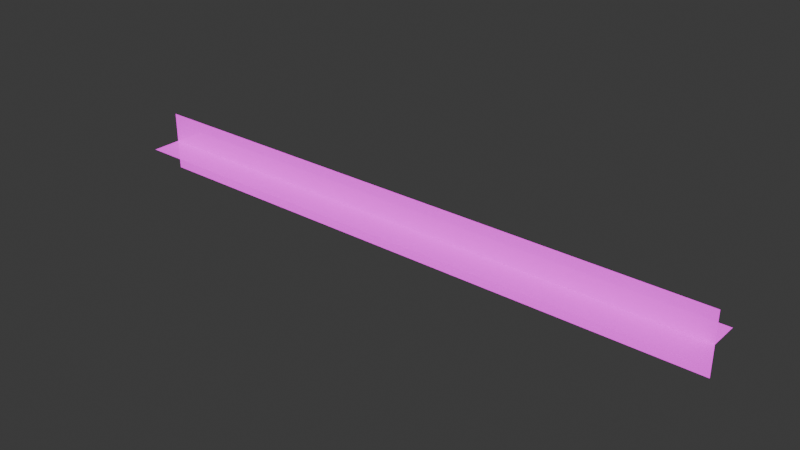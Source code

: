 # Source: VR_Projektil.blend  (saved by Blender 5.1.30; exported with 4.5.12 LTS)
import bpy
from mathutils import Matrix  # noqa: F401  (used for matrix-valued properties, if any)

bpy.ops.wm.read_factory_settings(use_empty=True)
scene = bpy.context.scene
scene.name = 'Scene'

# ---- collections
col_collection_2 = bpy.data.collections.new('Collection 2'); scene.collection.children.link(col_collection_2)

# ---- images (referenced by path relative to the original .blend; pixels are not part of the script)
import os
ASSET_DIR = os.environ.get("B2B_ASSET_DIR", "")  # directory of the original .blend (textures are referenced by path, not embedded)
HERE = os.path.dirname(os.path.abspath(__file__))  # packed textures are extracted next to this script under _unpacked/

def load_image(name, relpath, width, height, colorspace="sRGB"):
    """Load a texture the original file referenced (path relative to the .blend, or extracted next to this script)."""
    p = next((c for c in (os.path.join(HERE, relpath), os.path.join(ASSET_DIR, relpath)) if relpath and os.path.exists(c)), "")
    if p:
        img = bpy.data.images.load(p, check_existing=True)
        img.name = name
    else:  # same state as the original file: an image datablock whose file is absent (Cycles renders it pink)
        img = bpy.data.images.new(name, width, height)
        img.source = "FILE"
        img.filepath = "//" + (relpath or name)
    img.colorspace_settings.name = colorspace
    return img
img_alpha_map_projektil = load_image('Alpha Map Projektil', 'Alpha Map Projektil.png', 1024, 1024, 'sRGB')
img_emmision_map_projektil = load_image('Emmision map Projektil', 'Emmision map Projektil.png', 1024, 1024, 'sRGB')

# ---- materials (node trees are filled in below, after node groups)
mat_material_002 = bpy.data.materials.new('Material.002')

# ---- material node trees
mat_material_002.use_nodes = True; mat_material_002.node_tree.nodes.clear()
_N = mat_material_002.node_tree.nodes; _L = mat_material_002.node_tree.links
n0 = _N.new('ShaderNodeBsdfPrincipled'); n0.name = 'Principled BSDF'; n0.location = (343, 270)
n0.inputs[2].default_value = 0.0
n0.inputs[28].default_value = 1.0
n1 = _N.new('ShaderNodeOutputMaterial'); n1.name = 'Material Output'; n1.location = (651, 100)
n2 = _N.new('ShaderNodeMapping'); n2.name = 'Mapping'; n2.location = (-1318, 27)
n2.inputs[1].default_value = (-1.1, -1.0, 0.0)
n2.inputs[3].default_value = (2.03, 2.03, 2.03)
n3 = _N.new('ShaderNodeTexCoord'); n3.name = 'Texture Coordinate'; n3.location = (-1498, -18)
n4 = _N.new('ShaderNodeTexGradient'); n4.name = 'Gradient Texture'; n4.location = (-927, -27)
n4.gradient_type = 'SPHERICAL'
n5 = _N.new('ShaderNodeValToRGB'); n5.name = 'Color Ramp'; n5.location = (-767, 197)
while len(n5.color_ramp.elements) > 1: n5.color_ramp.elements.remove(n5.color_ramp.elements[-1])
n5.color_ramp.elements[0].position = 0.2364; n5.color_ramp.elements[0].color = (0.0, 0.0, 0.0, 1.0)
_e = n5.color_ramp.elements.new(0.4773); _e.color = (1.0, 1.0, 1.0, 1.0)
n6 = _N.new('ShaderNodeTexNoise'); n6.name = 'Noise Texture'; n6.location = (-1512, -332)
n6.inputs[2].default_value = 13.3
n6.inputs[3].default_value = 15.0
n7 = _N.new('ShaderNodeMix'); n7.name = 'Mix'; n7.location = (-1090, -126)
n7.data_type = 'VECTOR'
n7.inputs[0].default_value = 0.1583
n8 = _N.new('ShaderNodeCombineXYZ'); n8.name = 'Combine XYZ'; n8.location = (-1258, -354)
n9 = _N.new('ShaderNodeMath'); n9.name = 'Math'; n9.location = (-598, -40)
n9.operation = 'MULTIPLY'
n9.inputs[1].default_value = 1.2
n10 = _N.new('ShaderNodeTexImage'); n10.name = 'Image Texture'; n10.location = (-3, 295)
n10.image = img_alpha_map_projektil
n11 = _N.new('ShaderNodeTexImage'); n11.name = 'Image Texture.001'; n11.location = (1, -30)
n11.image = img_emmision_map_projektil
_L.new(n0.outputs[0], n1.inputs[0])
_L.new(n7.outputs[1], n4.inputs[0])
_L.new(n4.outputs[0], n5.inputs[0])
_L.new(n2.outputs[0], n7.inputs[4])
_L.new(n8.outputs[0], n7.inputs[5])
_L.new(n3.outputs[2], n2.inputs[0])
_L.new(n6.outputs[0], n8.inputs[0])
_L.new(n5.outputs[0], n9.inputs[0])
_L.new(n10.outputs[1], n0.inputs[4])
_L.new(n11.outputs[0], n0.inputs[27])
n1.is_active_output = True

# ---- world
world_world = bpy.data.worlds.new('World'); scene.world = world_world
world_world.use_nodes = True; world_world.node_tree.nodes.clear()
_N = world_world.node_tree.nodes; _L = world_world.node_tree.links
n0 = _N.new('ShaderNodeOutputWorld'); n0.name = 'World Output'; n0.location = (200, 100)
n1 = _N.new('ShaderNodeBackground'); n1.name = 'Background'; n1.location = (-200, 100)
n1.inputs[0].default_value = (0.05088, 0.05088, 0.05088, 1.0)
_L.new(n1.outputs[0], n0.inputs[0])
n0.is_active_output = True
world_world.color = (0.05088, 0.05088, 0.05088)
world_world.sun_shadow_jitter_overblur = 0.0

# ---- meshes
me_plane_002 = bpy.data.meshes.new('Plane.002')
me_plane_002.from_pydata([(-0.1, 4.371e-10, -0.01), (0.1, 4.371e-10, -0.01), (-0.1, -4.371e-10, 0.01), (0.1, -4.371e-10, 0.01), (-0.1, -0.01, 0.0), (0.1, -0.01, 0.0), (-0.1, 0.01, 0.0), (0.1, 0.01, 0.0)], [], [(0, 1, 3, 2), (4, 5, 7, 6)])
_uv = me_plane_002.uv_layers.new(name='UVMap')
_uv.uv.foreach_set('vector', [0.0, 0.0, 1.0, 0.0, 1.0, 1.0, 0.0, 1.0, 0.0, 0.0, 1.0, 0.0, 1.0, 1.0, 0.0, 1.0])
me_plane_002.materials.append(mat_material_002)
me_plane_002.update()

# ---- objects
ob_projektil_laser = bpy.data.objects.new('Projektil Laser', me_plane_002)

# ---- transforms, parenting, visibility, modifiers, constraints
ob_projektil_laser.location = (0.0, 0.0, 0.0)

# ---- collection membership
col_collection_2.objects.link(ob_projektil_laser)

# ---- scene / render settings (as saved in the file)
scene.frame_start = 1; scene.frame_end = 250; scene.frame_set(18)
scene.render.engine = 'CYCLES'
scene.render.bake_bias = 0.0
scene.render.bake_samples = 0
scene.cycles.sampling_pattern = 'TABULATED_SOBOL'
scene.cycles.bake_type = 'EMIT'
scene.eevee.use_volume_custom_range = False
bpy.context.view_layer.update()

# ---- added for rendering (the .blend has no active camera): camera
cam_auto = bpy.data.cameras.new('AutoCamera')
cam_auto.lens = 50.0
cam_auto.sensor_width = 36.0
cam_auto.clip_end = 1000.0
ob_auto_camera = bpy.data.objects.new('AutoCamera', cam_auto)
scene.collection.objects.link(ob_auto_camera)
ob_auto_camera.location = (0.186886, -0.224263, 0.149509)
ob_auto_camera.rotation_euler = (1.09748, -7.21219e-08, 0.694738)
scene.camera = ob_auto_camera
bpy.context.view_layer.update()
